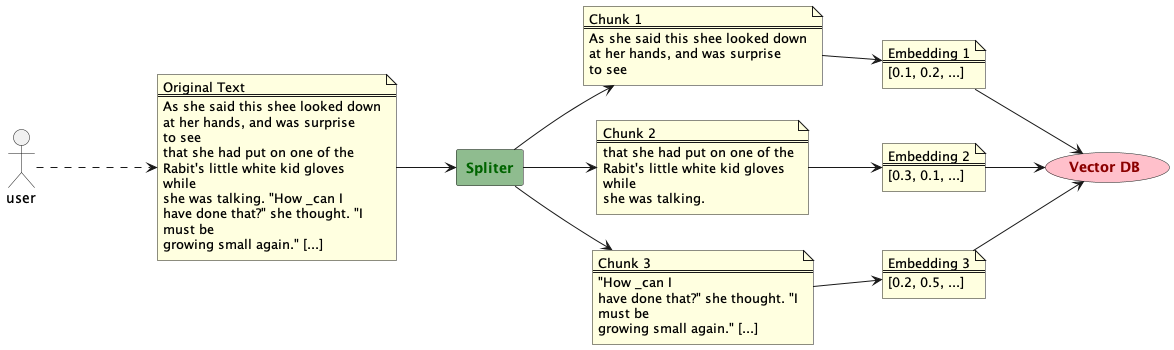

The diagram above was rendered by PlantUML. Its source (embedded in the PNG):
@startuml
left to right direction

skinparam rectangle {
	BackgroundColor DarkSeaGreen
	FontStyle Bold
	FontColor DarkGreen
}
skinparam usecase {
 	BackgroundColor Pink
 	FontColor DarkRed
 	FontStyle Bold
}
skinparam note {
	BackgroundColor LightYellow
	FontColor Black
}

:user: as u
(Vector DB) as vdb

rectangle Spliter as n1{
}

note as script1
Original Text
==
As she said this shee looked down
at her hands, and was surprise
to see
that she had put on one of the
Rabit's little white kid gloves
while
she was talking. "How _can I
have done that?" she thought. "I
must be
growing small again." [...]
end note


note as script2
Chunk 1
==
As she said this shee looked down
at her hands, and was surprise
to see
end note

note as script3
Chunk 2
==
that she had put on one of the
Rabit's little white kid gloves
while
she was talking.
end note

note as script4
Chunk 3
==
"How _can I
have done that?" she thought. "I
must be
growing small again." [...]
end note

note  as script5
Embedding 1
==
[0.1, 0.2, ...]
end note

note  as script6
Embedding 2
==
[0.3, 0.1, ...]
end note

note  as script7
Embedding 3
==
[0.2, 0.5, ...]
end note

u ...> script1
script1 --> n1
n1 --> script2
n1 --> script3
n1 --> script4
script2 --> script5
script3 --> script6 
script4 --> script7
script5 --> vdb
script6 --> vdb
script7 --> vdb



@enduml